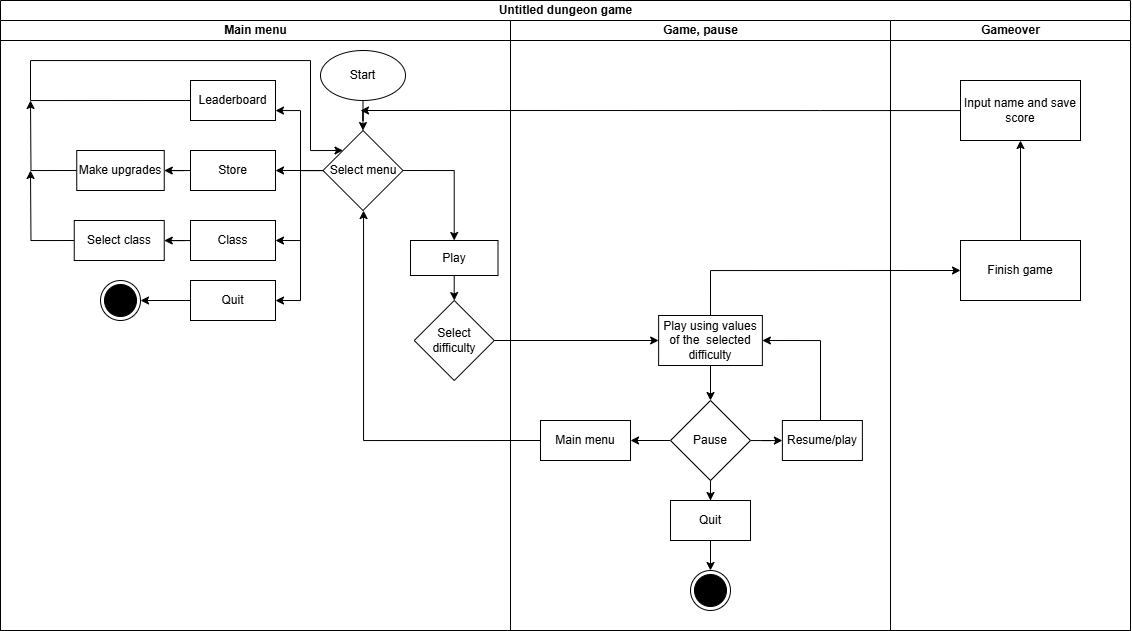

The diagram above was exported from draw.io. Its source (the exported page's mxGraphModel, read from the mxfile embedded in the PNG):
<mxGraphModel dx="1366" dy="703" grid="1" gridSize="10" guides="1" tooltips="1" connect="1" arrows="1" fold="1" page="1" pageScale="1" pageWidth="850" pageHeight="1100" math="0" shadow="0">
  <root>
    <mxCell id="0" />
    <mxCell id="1" parent="0" />
    <mxCell id="aW3tiPPuDeGvtIhBr5Dl-19" value="Untitled dungeon game" style="swimlane;childLayout=stackLayout;resizeParent=1;resizeParentMax=0;startSize=20;html=1;" parent="1" vertex="1">
      <mxGeometry x="150" y="10" width="1130" height="630" as="geometry" />
    </mxCell>
    <mxCell id="aW3tiPPuDeGvtIhBr5Dl-20" value="Main menu" style="swimlane;startSize=20;html=1;" parent="aW3tiPPuDeGvtIhBr5Dl-19" vertex="1">
      <mxGeometry y="20" width="510" height="610" as="geometry" />
    </mxCell>
    <mxCell id="aW3tiPPuDeGvtIhBr5Dl-26" value="" style="edgeStyle=orthogonalEdgeStyle;rounded=0;orthogonalLoop=1;jettySize=auto;html=1;" parent="aW3tiPPuDeGvtIhBr5Dl-20" source="aW3tiPPuDeGvtIhBr5Dl-24" target="aW3tiPPuDeGvtIhBr5Dl-25" edge="1">
      <mxGeometry relative="1" as="geometry" />
    </mxCell>
    <mxCell id="aW3tiPPuDeGvtIhBr5Dl-24" value="Start" style="ellipse;whiteSpace=wrap;html=1;" parent="aW3tiPPuDeGvtIhBr5Dl-20" vertex="1">
      <mxGeometry x="320" y="30" width="85" height="50" as="geometry" />
    </mxCell>
    <mxCell id="aW3tiPPuDeGvtIhBr5Dl-57" value="" style="edgeStyle=orthogonalEdgeStyle;rounded=0;orthogonalLoop=1;jettySize=auto;html=1;" parent="aW3tiPPuDeGvtIhBr5Dl-20" source="aW3tiPPuDeGvtIhBr5Dl-25" target="aW3tiPPuDeGvtIhBr5Dl-56" edge="1">
      <mxGeometry relative="1" as="geometry">
        <Array as="points">
          <mxPoint x="300" y="150" />
          <mxPoint x="300" y="90" />
        </Array>
      </mxGeometry>
    </mxCell>
    <mxCell id="aW3tiPPuDeGvtIhBr5Dl-63" style="edgeStyle=orthogonalEdgeStyle;rounded=0;orthogonalLoop=1;jettySize=auto;html=1;entryX=1;entryY=0.5;entryDx=0;entryDy=0;" parent="aW3tiPPuDeGvtIhBr5Dl-20" source="aW3tiPPuDeGvtIhBr5Dl-25" target="aW3tiPPuDeGvtIhBr5Dl-60" edge="1">
      <mxGeometry relative="1" as="geometry">
        <Array as="points">
          <mxPoint x="300" y="150" />
          <mxPoint x="300" y="280" />
        </Array>
      </mxGeometry>
    </mxCell>
    <mxCell id="aW3tiPPuDeGvtIhBr5Dl-64" style="edgeStyle=orthogonalEdgeStyle;rounded=0;orthogonalLoop=1;jettySize=auto;html=1;entryX=1;entryY=0.5;entryDx=0;entryDy=0;" parent="aW3tiPPuDeGvtIhBr5Dl-20" source="aW3tiPPuDeGvtIhBr5Dl-25" target="aW3tiPPuDeGvtIhBr5Dl-58" edge="1">
      <mxGeometry relative="1" as="geometry" />
    </mxCell>
    <mxCell id="aW3tiPPuDeGvtIhBr5Dl-65" style="edgeStyle=orthogonalEdgeStyle;rounded=0;orthogonalLoop=1;jettySize=auto;html=1;entryX=1;entryY=0.5;entryDx=0;entryDy=0;" parent="aW3tiPPuDeGvtIhBr5Dl-20" source="aW3tiPPuDeGvtIhBr5Dl-25" target="aW3tiPPuDeGvtIhBr5Dl-59" edge="1">
      <mxGeometry relative="1" as="geometry">
        <Array as="points">
          <mxPoint x="300" y="150" />
          <mxPoint x="300" y="220" />
        </Array>
      </mxGeometry>
    </mxCell>
    <mxCell id="1H2H1tRM2pwhC-6tv02p-12" style="edgeStyle=orthogonalEdgeStyle;rounded=0;orthogonalLoop=1;jettySize=auto;html=1;exitX=1;exitY=0.5;exitDx=0;exitDy=0;" edge="1" parent="aW3tiPPuDeGvtIhBr5Dl-20" source="aW3tiPPuDeGvtIhBr5Dl-25" target="aW3tiPPuDeGvtIhBr5Dl-34">
      <mxGeometry relative="1" as="geometry" />
    </mxCell>
    <mxCell id="aW3tiPPuDeGvtIhBr5Dl-25" value="Select menu" style="rhombus;whiteSpace=wrap;html=1;" parent="aW3tiPPuDeGvtIhBr5Dl-20" vertex="1">
      <mxGeometry x="322.5" y="110" width="80" height="80" as="geometry" />
    </mxCell>
    <mxCell id="aW3tiPPuDeGvtIhBr5Dl-37" value="" style="edgeStyle=orthogonalEdgeStyle;rounded=0;orthogonalLoop=1;jettySize=auto;html=1;" parent="aW3tiPPuDeGvtIhBr5Dl-20" source="aW3tiPPuDeGvtIhBr5Dl-34" target="aW3tiPPuDeGvtIhBr5Dl-36" edge="1">
      <mxGeometry relative="1" as="geometry" />
    </mxCell>
    <mxCell id="aW3tiPPuDeGvtIhBr5Dl-34" value="Play" style="whiteSpace=wrap;html=1;" parent="aW3tiPPuDeGvtIhBr5Dl-20" vertex="1">
      <mxGeometry x="410" y="220" width="87.5" height="35" as="geometry" />
    </mxCell>
    <mxCell id="aW3tiPPuDeGvtIhBr5Dl-36" value="Select difficulty" style="rhombus;whiteSpace=wrap;html=1;" parent="aW3tiPPuDeGvtIhBr5Dl-20" vertex="1">
      <mxGeometry x="413.75" y="280" width="80" height="80" as="geometry" />
    </mxCell>
    <mxCell id="1H2H1tRM2pwhC-6tv02p-1" style="edgeStyle=orthogonalEdgeStyle;rounded=0;orthogonalLoop=1;jettySize=auto;html=1;exitX=0;exitY=0.5;exitDx=0;exitDy=0;entryX=0;entryY=0;entryDx=0;entryDy=0;" edge="1" parent="aW3tiPPuDeGvtIhBr5Dl-20" source="aW3tiPPuDeGvtIhBr5Dl-56" target="aW3tiPPuDeGvtIhBr5Dl-25">
      <mxGeometry relative="1" as="geometry">
        <Array as="points">
          <mxPoint x="30" y="80" />
          <mxPoint x="30" y="40" />
          <mxPoint x="310" y="40" />
          <mxPoint x="310" y="130" />
        </Array>
      </mxGeometry>
    </mxCell>
    <mxCell id="aW3tiPPuDeGvtIhBr5Dl-56" value="Leaderboard" style="whiteSpace=wrap;html=1;" parent="aW3tiPPuDeGvtIhBr5Dl-20" vertex="1">
      <mxGeometry x="190" y="60" width="85" height="40" as="geometry" />
    </mxCell>
    <mxCell id="aW3tiPPuDeGvtIhBr5Dl-68" value="" style="edgeStyle=orthogonalEdgeStyle;rounded=0;orthogonalLoop=1;jettySize=auto;html=1;" parent="aW3tiPPuDeGvtIhBr5Dl-20" source="aW3tiPPuDeGvtIhBr5Dl-58" target="aW3tiPPuDeGvtIhBr5Dl-67" edge="1">
      <mxGeometry relative="1" as="geometry" />
    </mxCell>
    <mxCell id="aW3tiPPuDeGvtIhBr5Dl-58" value="Store" style="whiteSpace=wrap;html=1;" parent="aW3tiPPuDeGvtIhBr5Dl-20" vertex="1">
      <mxGeometry x="190" y="130" width="85" height="40" as="geometry" />
    </mxCell>
    <mxCell id="1H2H1tRM2pwhC-6tv02p-5" value="" style="edgeStyle=orthogonalEdgeStyle;rounded=0;orthogonalLoop=1;jettySize=auto;html=1;" edge="1" parent="aW3tiPPuDeGvtIhBr5Dl-20" source="aW3tiPPuDeGvtIhBr5Dl-59" target="1H2H1tRM2pwhC-6tv02p-4">
      <mxGeometry relative="1" as="geometry" />
    </mxCell>
    <mxCell id="aW3tiPPuDeGvtIhBr5Dl-59" value="Class" style="whiteSpace=wrap;html=1;" parent="aW3tiPPuDeGvtIhBr5Dl-20" vertex="1">
      <mxGeometry x="190" y="200" width="85" height="40" as="geometry" />
    </mxCell>
    <mxCell id="aW3tiPPuDeGvtIhBr5Dl-62" value="" style="edgeStyle=orthogonalEdgeStyle;rounded=0;orthogonalLoop=1;jettySize=auto;html=1;" parent="aW3tiPPuDeGvtIhBr5Dl-20" source="aW3tiPPuDeGvtIhBr5Dl-60" target="aW3tiPPuDeGvtIhBr5Dl-61" edge="1">
      <mxGeometry relative="1" as="geometry" />
    </mxCell>
    <mxCell id="aW3tiPPuDeGvtIhBr5Dl-60" value="Quit" style="whiteSpace=wrap;html=1;" parent="aW3tiPPuDeGvtIhBr5Dl-20" vertex="1">
      <mxGeometry x="190" y="260" width="85" height="40" as="geometry" />
    </mxCell>
    <mxCell id="aW3tiPPuDeGvtIhBr5Dl-61" value="" style="ellipse;html=1;shape=endState;fillColor=#000000;strokeColor=#000000;" parent="aW3tiPPuDeGvtIhBr5Dl-20" vertex="1">
      <mxGeometry x="100" y="260" width="40" height="40" as="geometry" />
    </mxCell>
    <mxCell id="1H2H1tRM2pwhC-6tv02p-2" style="edgeStyle=orthogonalEdgeStyle;rounded=0;orthogonalLoop=1;jettySize=auto;html=1;exitX=0;exitY=0.5;exitDx=0;exitDy=0;" edge="1" parent="aW3tiPPuDeGvtIhBr5Dl-20" source="aW3tiPPuDeGvtIhBr5Dl-67">
      <mxGeometry relative="1" as="geometry">
        <mxPoint x="30" y="80" as="targetPoint" />
      </mxGeometry>
    </mxCell>
    <mxCell id="aW3tiPPuDeGvtIhBr5Dl-67" value="Make upgrades" style="whiteSpace=wrap;html=1;" parent="aW3tiPPuDeGvtIhBr5Dl-20" vertex="1">
      <mxGeometry x="76.25" y="130" width="87.5" height="40" as="geometry" />
    </mxCell>
    <mxCell id="1H2H1tRM2pwhC-6tv02p-6" style="edgeStyle=orthogonalEdgeStyle;rounded=0;orthogonalLoop=1;jettySize=auto;html=1;exitX=0;exitY=0.5;exitDx=0;exitDy=0;" edge="1" parent="aW3tiPPuDeGvtIhBr5Dl-20" source="1H2H1tRM2pwhC-6tv02p-4">
      <mxGeometry relative="1" as="geometry">
        <mxPoint x="30" y="150" as="targetPoint" />
      </mxGeometry>
    </mxCell>
    <mxCell id="1H2H1tRM2pwhC-6tv02p-4" value="Select class" style="whiteSpace=wrap;html=1;" vertex="1" parent="aW3tiPPuDeGvtIhBr5Dl-20">
      <mxGeometry x="73.75" y="200" width="90" height="40" as="geometry" />
    </mxCell>
    <mxCell id="aW3tiPPuDeGvtIhBr5Dl-21" value="Game, pause" style="swimlane;startSize=20;html=1;" parent="aW3tiPPuDeGvtIhBr5Dl-19" vertex="1">
      <mxGeometry x="510" y="20" width="380" height="610" as="geometry" />
    </mxCell>
    <mxCell id="aW3tiPPuDeGvtIhBr5Dl-43" value="" style="edgeStyle=orthogonalEdgeStyle;rounded=0;orthogonalLoop=1;jettySize=auto;html=1;" parent="aW3tiPPuDeGvtIhBr5Dl-21" source="aW3tiPPuDeGvtIhBr5Dl-40" target="aW3tiPPuDeGvtIhBr5Dl-42" edge="1">
      <mxGeometry relative="1" as="geometry" />
    </mxCell>
    <mxCell id="aW3tiPPuDeGvtIhBr5Dl-40" value="Play using values of the&amp;nbsp; selected difficulty" style="whiteSpace=wrap;html=1;" parent="aW3tiPPuDeGvtIhBr5Dl-21" vertex="1">
      <mxGeometry x="148.13" y="295" width="103.75" height="50" as="geometry" />
    </mxCell>
    <mxCell id="aW3tiPPuDeGvtIhBr5Dl-47" value="" style="edgeStyle=orthogonalEdgeStyle;rounded=0;orthogonalLoop=1;jettySize=auto;html=1;" parent="aW3tiPPuDeGvtIhBr5Dl-21" source="aW3tiPPuDeGvtIhBr5Dl-42" target="aW3tiPPuDeGvtIhBr5Dl-46" edge="1">
      <mxGeometry relative="1" as="geometry" />
    </mxCell>
    <mxCell id="aW3tiPPuDeGvtIhBr5Dl-50" value="" style="edgeStyle=orthogonalEdgeStyle;rounded=0;orthogonalLoop=1;jettySize=auto;html=1;" parent="aW3tiPPuDeGvtIhBr5Dl-21" source="aW3tiPPuDeGvtIhBr5Dl-42" target="aW3tiPPuDeGvtIhBr5Dl-49" edge="1">
      <mxGeometry relative="1" as="geometry" />
    </mxCell>
    <mxCell id="aW3tiPPuDeGvtIhBr5Dl-54" value="" style="edgeStyle=orthogonalEdgeStyle;rounded=0;orthogonalLoop=1;jettySize=auto;html=1;" parent="aW3tiPPuDeGvtIhBr5Dl-21" source="aW3tiPPuDeGvtIhBr5Dl-42" target="aW3tiPPuDeGvtIhBr5Dl-53" edge="1">
      <mxGeometry relative="1" as="geometry" />
    </mxCell>
    <mxCell id="aW3tiPPuDeGvtIhBr5Dl-42" value="Pause" style="rhombus;whiteSpace=wrap;html=1;" parent="aW3tiPPuDeGvtIhBr5Dl-21" vertex="1">
      <mxGeometry x="160.01" y="380" width="80" height="80" as="geometry" />
    </mxCell>
    <mxCell id="aW3tiPPuDeGvtIhBr5Dl-48" style="edgeStyle=orthogonalEdgeStyle;rounded=0;orthogonalLoop=1;jettySize=auto;html=1;exitX=0.5;exitY=0;exitDx=0;exitDy=0;entryX=1;entryY=0.5;entryDx=0;entryDy=0;" parent="aW3tiPPuDeGvtIhBr5Dl-21" source="aW3tiPPuDeGvtIhBr5Dl-46" target="aW3tiPPuDeGvtIhBr5Dl-40" edge="1">
      <mxGeometry relative="1" as="geometry">
        <mxPoint x="200" y="360" as="targetPoint" />
        <Array as="points">
          <mxPoint x="310" y="400" />
          <mxPoint x="310" y="320" />
        </Array>
      </mxGeometry>
    </mxCell>
    <mxCell id="aW3tiPPuDeGvtIhBr5Dl-46" value="Resume/play" style="whiteSpace=wrap;html=1;" parent="aW3tiPPuDeGvtIhBr5Dl-21" vertex="1">
      <mxGeometry x="271.88" y="400" width="80" height="40" as="geometry" />
    </mxCell>
    <mxCell id="aW3tiPPuDeGvtIhBr5Dl-52" value="" style="edgeStyle=orthogonalEdgeStyle;rounded=0;orthogonalLoop=1;jettySize=auto;html=1;" parent="aW3tiPPuDeGvtIhBr5Dl-21" source="aW3tiPPuDeGvtIhBr5Dl-49" target="aW3tiPPuDeGvtIhBr5Dl-51" edge="1">
      <mxGeometry relative="1" as="geometry" />
    </mxCell>
    <mxCell id="aW3tiPPuDeGvtIhBr5Dl-49" value="Quit" style="whiteSpace=wrap;html=1;" parent="aW3tiPPuDeGvtIhBr5Dl-21" vertex="1">
      <mxGeometry x="160.01" y="480" width="80" height="40" as="geometry" />
    </mxCell>
    <mxCell id="aW3tiPPuDeGvtIhBr5Dl-51" value="" style="ellipse;html=1;shape=endState;fillColor=#000000;strokeColor=#000000;" parent="aW3tiPPuDeGvtIhBr5Dl-21" vertex="1">
      <mxGeometry x="180" y="550" width="40" height="40" as="geometry" />
    </mxCell>
    <mxCell id="aW3tiPPuDeGvtIhBr5Dl-53" value="Main menu" style="whiteSpace=wrap;html=1;" parent="aW3tiPPuDeGvtIhBr5Dl-21" vertex="1">
      <mxGeometry x="30" y="400" width="90.01" height="40" as="geometry" />
    </mxCell>
    <mxCell id="aW3tiPPuDeGvtIhBr5Dl-22" value="Gameover" style="swimlane;startSize=20;html=1;" parent="aW3tiPPuDeGvtIhBr5Dl-19" vertex="1">
      <mxGeometry x="890" y="20" width="240" height="610" as="geometry" />
    </mxCell>
    <mxCell id="1H2H1tRM2pwhC-6tv02p-14" value="" style="edgeStyle=orthogonalEdgeStyle;rounded=0;orthogonalLoop=1;jettySize=auto;html=1;" edge="1" parent="aW3tiPPuDeGvtIhBr5Dl-22" source="1H2H1tRM2pwhC-6tv02p-11" target="1H2H1tRM2pwhC-6tv02p-13">
      <mxGeometry relative="1" as="geometry" />
    </mxCell>
    <mxCell id="1H2H1tRM2pwhC-6tv02p-11" value="Finish game" style="rounded=0;whiteSpace=wrap;html=1;" vertex="1" parent="aW3tiPPuDeGvtIhBr5Dl-22">
      <mxGeometry x="70" y="220" width="120" height="60" as="geometry" />
    </mxCell>
    <mxCell id="1H2H1tRM2pwhC-6tv02p-15" style="edgeStyle=orthogonalEdgeStyle;rounded=0;orthogonalLoop=1;jettySize=auto;html=1;" edge="1" parent="aW3tiPPuDeGvtIhBr5Dl-22" source="1H2H1tRM2pwhC-6tv02p-13">
      <mxGeometry relative="1" as="geometry">
        <mxPoint x="-530" y="90" as="targetPoint" />
        <Array as="points">
          <mxPoint x="-70" y="90" />
          <mxPoint x="-70" y="90" />
        </Array>
      </mxGeometry>
    </mxCell>
    <mxCell id="1H2H1tRM2pwhC-6tv02p-13" value="Input name and save&lt;div&gt;score&lt;/div&gt;" style="rounded=0;whiteSpace=wrap;html=1;" vertex="1" parent="aW3tiPPuDeGvtIhBr5Dl-22">
      <mxGeometry x="70" y="60" width="120" height="60" as="geometry" />
    </mxCell>
    <mxCell id="aW3tiPPuDeGvtIhBr5Dl-41" value="" style="edgeStyle=orthogonalEdgeStyle;rounded=0;orthogonalLoop=1;jettySize=auto;html=1;" parent="aW3tiPPuDeGvtIhBr5Dl-19" source="aW3tiPPuDeGvtIhBr5Dl-36" target="aW3tiPPuDeGvtIhBr5Dl-40" edge="1">
      <mxGeometry relative="1" as="geometry" />
    </mxCell>
    <mxCell id="aW3tiPPuDeGvtIhBr5Dl-55" style="edgeStyle=orthogonalEdgeStyle;rounded=0;orthogonalLoop=1;jettySize=auto;html=1;exitX=0;exitY=0.5;exitDx=0;exitDy=0;entryX=0.5;entryY=1;entryDx=0;entryDy=0;" parent="aW3tiPPuDeGvtIhBr5Dl-19" source="aW3tiPPuDeGvtIhBr5Dl-53" target="aW3tiPPuDeGvtIhBr5Dl-25" edge="1">
      <mxGeometry relative="1" as="geometry">
        <Array as="points">
          <mxPoint x="363" y="440" />
          <mxPoint x="363" y="210" />
        </Array>
      </mxGeometry>
    </mxCell>
    <mxCell id="1H2H1tRM2pwhC-6tv02p-10" style="edgeStyle=orthogonalEdgeStyle;rounded=0;orthogonalLoop=1;jettySize=auto;html=1;exitX=0.5;exitY=0;exitDx=0;exitDy=0;entryX=0;entryY=0.5;entryDx=0;entryDy=0;" edge="1" parent="aW3tiPPuDeGvtIhBr5Dl-19" source="aW3tiPPuDeGvtIhBr5Dl-40" target="1H2H1tRM2pwhC-6tv02p-11">
      <mxGeometry relative="1" as="geometry">
        <mxPoint x="940" y="260" as="targetPoint" />
      </mxGeometry>
    </mxCell>
  </root>
</mxGraphModel>